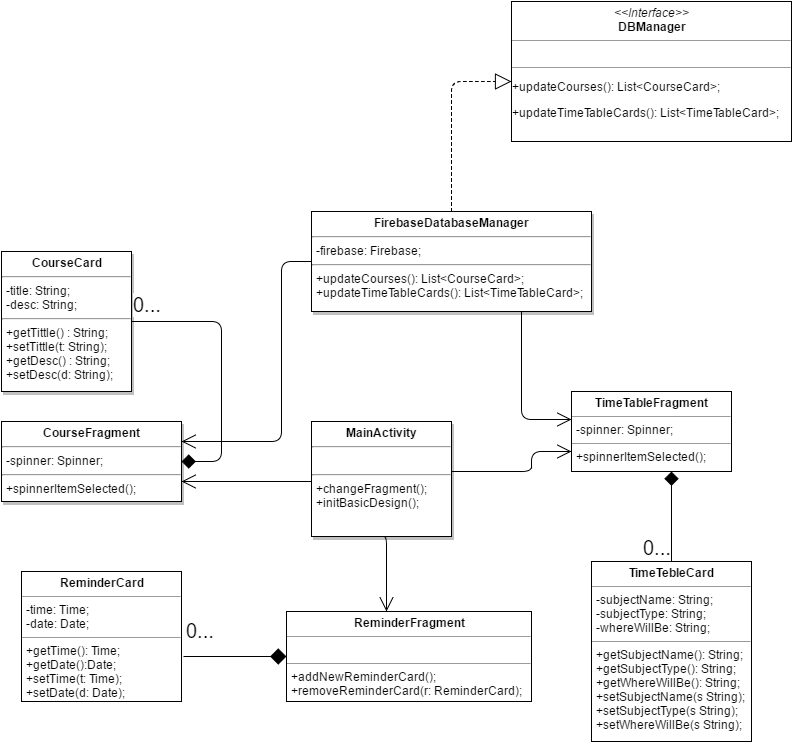

The diagram above was exported from draw.io. Its source (the exported page's mxGraphModel, read from the mxfile embedded in the PNG):
<mxGraphModel dx="876" dy="833" grid="1" gridSize="10" guides="1" tooltips="1" connect="1" arrows="1" fold="1" page="0" pageScale="1.5" pageWidth="826" pageHeight="1169" background="#ffffff" math="0" shadow="0">
  <root>
    <mxCell id="0" style=";html=1;" />
    <mxCell id="1" style=";html=1;" parent="0" />
    <mxCell id="45" value="&lt;p style=&quot;margin: 0px ; margin-top: 4px ; text-align: center&quot;&gt;&lt;b&gt;CourseCard&lt;/b&gt;&lt;/p&gt;&lt;hr&gt;&lt;p style=&quot;margin: 0px ; margin-left: 4px&quot;&gt;-title: String;&lt;br&gt;-desc: String;&lt;br&gt;&lt;/p&gt;&lt;hr&gt;&lt;p style=&quot;margin: 0px ; margin-left: 4px&quot;&gt;+getTittle() : String;&lt;/p&gt;&lt;p style=&quot;margin: 0px ; margin-left: 4px&quot;&gt;+setTittle(t: String);&lt;/p&gt;&lt;p style=&quot;margin: 0px ; margin-left: 4px&quot;&gt;&lt;span&gt;+getDesc() : String;&lt;/span&gt;&lt;/p&gt;&lt;p style=&quot;margin: 0px ; margin-left: 4px&quot;&gt;&lt;span&gt;+setDesc(d: String);&lt;/span&gt;&lt;/p&gt;" style="shadow=1;fillColor=#FFFFFF;gradientColor=none;verticalAlign=top;align=left;overflow=fill;fontSize=12;fontFamily=Helvetica;html=1" parent="1" vertex="1">
      <mxGeometry x="40" y="40" width="130" height="140" as="geometry" />
    </mxCell>
    <mxCell id="61" value="&lt;p style=&quot;margin: 0px ; margin-top: 4px ; text-align: center&quot;&gt;&lt;b&gt;CourseFragment&lt;/b&gt;&lt;/p&gt;&lt;hr&gt;&lt;p style=&quot;margin: 0px ; margin-left: 4px&quot;&gt;-spinner: Spinner;&lt;/p&gt;&lt;hr&gt;&lt;p style=&quot;margin: 0px ; margin-left: 4px&quot;&gt;+spinnerItemSelected();&lt;/p&gt;" style="shadow=1;fillColor=#FFFFFF;gradientColor=none;verticalAlign=top;align=left;overflow=fill;fontSize=12;fontFamily=Helvetica;html=1" parent="1" vertex="1">
      <mxGeometry x="40" y="210" width="180" height="80" as="geometry" />
    </mxCell>
    <mxCell id="65" value="&lt;p style=&quot;margin: 0px ; margin-top: 4px ; text-align: center&quot;&gt;&lt;strong&gt;MainActivity&lt;/strong&gt;&lt;/p&gt;&lt;hr&gt;&lt;p style=&quot;margin: 0px ; margin-left: 4px&quot;&gt;&lt;br&gt;&lt;/p&gt;&lt;hr&gt;&lt;p style=&quot;margin: 0px ; margin-left: 4px&quot;&gt;+changeFragment();&lt;/p&gt;&lt;p style=&quot;margin: 0px ; margin-left: 4px&quot;&gt;+initBasicDesign();&lt;/p&gt;" style="shadow=1;fillColor=#FFFFFF;gradientColor=none;verticalAlign=top;align=left;overflow=fill;fontSize=12;fontFamily=Helvetica;html=1" parent="1" vertex="1">
      <mxGeometry x="350" y="210" width="140" height="115" as="geometry" />
    </mxCell>
    <mxCell id="67" value="&lt;p style=&quot;margin: 0px ; margin-top: 4px ; text-align: center&quot;&gt;&lt;b&gt;FirebaseDatabaseManager&lt;/b&gt;&lt;/p&gt;&lt;hr&gt;&lt;p style=&quot;margin: 0px ; margin-left: 4px&quot;&gt;-firebase: Firebase;&lt;/p&gt;&lt;hr&gt;&lt;p style=&quot;margin: 0px ; margin-left: 4px&quot;&gt;+updateCourses(): List&amp;lt;CourseCard&amp;gt;;&lt;/p&gt;&lt;p style=&quot;margin: 0px ; margin-left: 4px&quot;&gt;+updateTimeTableCards(): List&amp;lt;TimeTableCard&amp;gt;;&lt;/p&gt;" style="shadow=1;fillColor=#FFFFFF;gradientColor=none;verticalAlign=top;align=left;overflow=fill;fontSize=12;fontFamily=Helvetica;html=1" parent="1" vertex="1">
      <mxGeometry x="350" width="280" height="100" as="geometry" />
    </mxCell>
    <mxCell id="81" value="0..." style="endArrow=diamond;html=1;endSize=12;startArrow=none;startSize=14;startFill=0;edgeStyle=orthogonalEdgeStyle;align=left;verticalAlign=bottom;fontSize=20;endFill=1;entryX=1;entryY=0.5;exitX=1;exitY=0.5;" edge="1" parent="1" source="45" target="61">
      <mxGeometry x="-1" y="3" relative="1" as="geometry">
        <mxPoint x="360" y="110" as="sourcePoint" />
        <mxPoint x="380" y="430" as="targetPoint" />
        <Array as="points">
          <mxPoint x="260" y="110" />
          <mxPoint x="260" y="250" />
        </Array>
      </mxGeometry>
    </mxCell>
    <mxCell id="82" value="" style="endArrow=none;html=1;edgeStyle=orthogonalEdgeStyle;fontSize=20;startArrow=open;startFill=0;entryX=0;entryY=0.5;targetPerimeterSpacing=0;endSize=6;startSize=12;" edge="1" parent="1" target="67">
      <mxGeometry relative="1" as="geometry">
        <mxPoint x="220" y="230" as="sourcePoint" />
        <mxPoint x="360" y="180" as="targetPoint" />
        <Array as="points">
          <mxPoint x="320" y="230" />
          <mxPoint x="320" y="50" />
        </Array>
      </mxGeometry>
    </mxCell>
    <mxCell id="85" value="" style="endArrow=none;html=1;edgeStyle=orthogonalEdgeStyle;fontSize=20;startArrow=open;startFill=0;targetPerimeterSpacing=0;endSize=6;startSize=12;exitX=1;exitY=0.75;" edge="1" parent="1" source="61" target="65">
      <mxGeometry x="220" y="60" as="geometry">
        <mxPoint x="220" y="240" as="sourcePoint" />
        <mxPoint x="350" y="60" as="targetPoint" />
        <Array as="points">
          <mxPoint x="380" y="270" />
          <mxPoint x="380" y="270" />
        </Array>
      </mxGeometry>
    </mxCell>
    <mxCell id="90" value="&lt;p style=&quot;margin: 0px ; margin-top: 4px ; text-align: center&quot;&gt;&lt;b&gt;ReminderFragment&lt;/b&gt;&lt;/p&gt;&lt;hr size=&quot;1&quot;&gt;&lt;p style=&quot;margin: 0px ; margin-left: 4px&quot;&gt;&lt;br&gt;&lt;/p&gt;&lt;hr size=&quot;1&quot;&gt;&lt;p style=&quot;margin: 0px ; margin-left: 4px&quot;&gt;+addNewReminderCard();&lt;/p&gt;&lt;p style=&quot;margin: 0px ; margin-left: 4px&quot;&gt;+removeReminderCard(r: ReminderCard);&lt;/p&gt;" style="verticalAlign=top;align=left;overflow=fill;fontSize=12;fontFamily=Helvetica;html=1;" vertex="1" parent="1">
      <mxGeometry x="325" y="400" width="245" height="90" as="geometry" />
    </mxCell>
    <mxCell id="91" value="&lt;p style=&quot;margin: 0px ; margin-top: 4px ; text-align: center&quot;&gt;&lt;b&gt;ReminderCard&lt;/b&gt;&lt;/p&gt;&lt;hr size=&quot;1&quot;&gt;&lt;p style=&quot;margin: 0px ; margin-left: 4px&quot;&gt;-time: Time;&lt;/p&gt;&lt;p style=&quot;margin: 0px ; margin-left: 4px&quot;&gt;-date: Date;&lt;/p&gt;&lt;hr size=&quot;1&quot;&gt;&lt;p style=&quot;margin: 0px ; margin-left: 4px&quot;&gt;+getTime(): Time;&lt;/p&gt;&lt;p style=&quot;margin: 0px ; margin-left: 4px&quot;&gt;+getDate():Date;&lt;/p&gt;&lt;p style=&quot;margin: 0px ; margin-left: 4px&quot;&gt;+setTime(t: Time);&lt;/p&gt;&lt;p style=&quot;margin: 0px ; margin-left: 4px&quot;&gt;+setDate(d: Date);&lt;/p&gt;" style="verticalAlign=top;align=left;overflow=fill;fontSize=12;fontFamily=Helvetica;html=1;" vertex="1" parent="1">
      <mxGeometry x="60" y="360" width="160" height="130" as="geometry" />
    </mxCell>
    <mxCell id="92" value="0..." style="endArrow=none;html=1;endSize=12;startArrow=diamond;startSize=14;startFill=1;edgeStyle=orthogonalEdgeStyle;align=left;verticalAlign=bottom;fontSize=20;endFill=0;exitX=0;exitY=0.5;" edge="1" parent="1" source="90">
      <mxGeometry as="geometry">
        <mxPoint x="210" y="300" as="sourcePoint" />
        <mxPoint x="222" y="445" as="targetPoint" />
        <Array as="points">
          <mxPoint x="222" y="445" />
        </Array>
        <mxPoint x="-51" y="-12" as="offset" />
      </mxGeometry>
    </mxCell>
    <mxCell id="94" value="" style="endArrow=none;html=1;edgeStyle=orthogonalEdgeStyle;fontSize=20;startArrow=open;startFill=0;targetPerimeterSpacing=0;endSize=6;startSize=12;entryX=0.5;entryY=1;" edge="1" parent="1" source="90" target="65">
      <mxGeometry x="230" y="70" as="geometry">
        <mxPoint x="230" y="280" as="sourcePoint" />
        <mxPoint x="360" y="280" as="targetPoint" />
        <Array as="points">
          <mxPoint x="425" y="325" />
        </Array>
      </mxGeometry>
    </mxCell>
    <mxCell id="95" value="&lt;p style=&quot;margin: 0px ; margin-top: 4px ; text-align: center&quot;&gt;&lt;b&gt;TimeTableFragment&lt;/b&gt;&lt;/p&gt;&lt;hr size=&quot;1&quot;&gt;&lt;p style=&quot;margin: 0px ; margin-left: 4px&quot;&gt;-spinner: Spinner;&lt;/p&gt;&lt;hr size=&quot;1&quot;&gt;&lt;p style=&quot;margin: 0px ; margin-left: 4px&quot;&gt;+spinnerItemSelected();&lt;br&gt;&lt;/p&gt;" style="verticalAlign=top;align=left;overflow=fill;fontSize=12;fontFamily=Helvetica;html=1;" vertex="1" parent="1">
      <mxGeometry x="610" y="180" width="160" height="80" as="geometry" />
    </mxCell>
    <mxCell id="96" value="&lt;p style=&quot;margin: 0px ; margin-top: 4px ; text-align: center&quot;&gt;&lt;b&gt;TimeTebleCard&lt;/b&gt;&lt;/p&gt;&lt;hr size=&quot;1&quot;&gt;&lt;p style=&quot;margin: 0px ; margin-left: 4px&quot;&gt;-subjectName: String;&lt;/p&gt;&lt;p style=&quot;margin: 0px ; margin-left: 4px&quot;&gt;-subjectType: String;&lt;/p&gt;&lt;p style=&quot;margin: 0px ; margin-left: 4px&quot;&gt;-whereWillBe: String;&lt;/p&gt;&lt;hr size=&quot;1&quot;&gt;&lt;p style=&quot;margin: 0px ; margin-left: 4px&quot;&gt;+getSubjectName(): String;&lt;/p&gt;&lt;p style=&quot;margin: 0px ; margin-left: 4px&quot;&gt;+getSubjectType(): String;&lt;br&gt;&lt;/p&gt;&lt;p style=&quot;margin: 0px ; margin-left: 4px&quot;&gt;+getWhereWillBe(): String;&lt;br&gt;&lt;/p&gt;&lt;p style=&quot;margin: 0px ; margin-left: 4px&quot;&gt;+setSubjectName(s String);&lt;/p&gt;&lt;p style=&quot;margin: 0px ; margin-left: 4px&quot;&gt;+setSubjectType(s String);&lt;br&gt;&lt;/p&gt;&lt;p style=&quot;margin: 0px ; margin-left: 4px&quot;&gt;+setWhereWillBe(s String);&lt;br&gt;&lt;/p&gt;&lt;p style=&quot;margin: 0px ; margin-left: 4px&quot;&gt;&lt;br&gt;&lt;/p&gt;" style="verticalAlign=top;align=left;overflow=fill;fontSize=12;fontFamily=Helvetica;html=1;" vertex="1" parent="1">
      <mxGeometry x="630" y="350" width="160" height="180" as="geometry" />
    </mxCell>
    <mxCell id="97" value="" style="endArrow=none;html=1;edgeStyle=orthogonalEdgeStyle;fontSize=20;startArrow=open;startFill=0;entryX=0.75;entryY=1;targetPerimeterSpacing=0;endSize=6;startSize=12;exitX=0;exitY=0.35;exitPerimeter=0;" edge="1" parent="1" source="95" target="67">
      <mxGeometry x="230" y="60" as="geometry">
        <mxPoint x="230" y="240" as="sourcePoint" />
        <mxPoint x="360" y="60" as="targetPoint" />
        <Array as="points">
          <mxPoint x="560" y="208" />
        </Array>
      </mxGeometry>
    </mxCell>
    <mxCell id="98" value="" style="endArrow=none;html=1;edgeStyle=orthogonalEdgeStyle;fontSize=20;startArrow=open;startFill=0;entryX=1;entryY=0.435;targetPerimeterSpacing=0;endSize=6;startSize=12;exitX=0;exitY=0.75;entryPerimeter=0;" edge="1" parent="1" source="95" target="65">
      <mxGeometry x="240" y="70" as="geometry">
        <mxPoint x="620" y="218" as="sourcePoint" />
        <mxPoint x="570" y="110" as="targetPoint" />
        <Array as="points">
          <mxPoint x="570" y="240" />
          <mxPoint x="570" y="260" />
        </Array>
      </mxGeometry>
    </mxCell>
    <mxCell id="99" value="0..." style="endArrow=diamond;html=1;endSize=12;startArrow=none;startSize=14;startFill=0;edgeStyle=orthogonalEdgeStyle;align=left;verticalAlign=bottom;fontSize=20;endFill=1;" edge="1" parent="1" source="96">
      <mxGeometry as="geometry">
        <mxPoint x="700" y="341" as="sourcePoint" />
        <mxPoint x="710" y="260" as="targetPoint" />
        <Array as="points">
          <mxPoint x="710" y="260" />
        </Array>
        <mxPoint x="-30" y="45" as="offset" />
      </mxGeometry>
    </mxCell>
    <mxCell id="100" value="&lt;p style=&quot;margin: 0px ; margin-top: 4px ; text-align: center&quot;&gt;&lt;i&gt;&amp;lt;&amp;lt;Interface&amp;gt;&amp;gt;&lt;/i&gt;&lt;br&gt;&lt;b&gt;DBManager&lt;/b&gt;&lt;/p&gt;&lt;hr size=&quot;1&quot;&gt;&lt;p style=&quot;margin: 0px ; margin-left: 4px&quot;&gt;&lt;br&gt;&lt;/p&gt;&lt;hr size=&quot;1&quot;&gt;&lt;p&gt;+updateCourses(): List&amp;lt;CourseCard&amp;gt;;&lt;/p&gt;&lt;p&gt;&lt;span&gt;+updateTimeTableCards(): List&amp;lt;TimeTableCard&amp;gt;;&lt;/span&gt;&lt;/p&gt;" style="verticalAlign=top;align=left;overflow=fill;fontSize=12;fontFamily=Helvetica;html=1;" vertex="1" parent="1">
      <mxGeometry x="550" y="-210" width="280" height="140" as="geometry" />
    </mxCell>
    <mxCell id="101" value="" style="endArrow=block;html=1;edgeStyle=orthogonalEdgeStyle;fontSize=20;entryX=0;entryY=0.571;entryPerimeter=0;exitX=0.5;exitY=0;dashed=1;endFill=0;startSize=19;endSize=14;" edge="1" parent="1" source="67" target="100">
      <mxGeometry relative="1" as="geometry">
        <mxPoint x="368" y="-130" as="sourcePoint" />
        <mxPoint x="528" y="-130" as="targetPoint" />
        <Array as="points">
          <mxPoint x="490" y="-130" />
        </Array>
      </mxGeometry>
    </mxCell>
  </root>
</mxGraphModel>